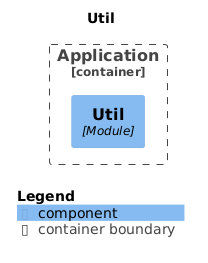

The diagram above was rendered by PlantUML. Its source (embedded in the PNG):
@startuml
set separator none
title Util

top to bottom direction

!include <C4/C4>
!include <C4/C4_Context>
!include <C4/C4_Component>

Container_Boundary("Application.Application_boundary", "Application", $tags="") {
  Component(Application.Application.Util, "Util", $techn="Module", $descr="", $tags="", $link="")
}


SHOW_LEGEND(true)
@enduml